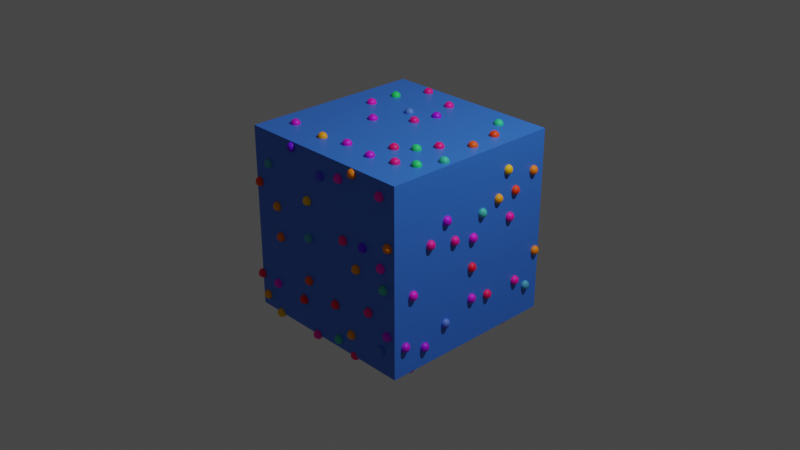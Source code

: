 # Source: Chapter13Final.blend  (saved by Blender 3.2.14; exported with 4.5.12 LTS)
import bpy
from mathutils import Matrix  # noqa: F401  (used for matrix-valued properties, if any)

bpy.ops.wm.read_factory_settings(use_empty=True)
scene = bpy.context.scene
scene.name = 'Scene'

# ---- collections
col_collection = bpy.data.collections.new('Collection'); scene.collection.children.link(col_collection)

# ---- materials (node trees are filled in below, after node groups)
mat_multicolor = bpy.data.materials.new('MultiColor')
mat_multicolor.use_transparent_shadow = False
mat_lightblue = bpy.data.materials.new('LightBlue')
mat_lightblue.alpha_threshold = 0.0
mat_lightblue.use_transparent_shadow = False
mat_lightblue.line_color = (0.0, 0.0, 0.0, 1.0)

# ---- node groups
ng_chapter13start = bpy.data.node_groups.new('Chapter13Start', 'GeometryNodeTree')
_s = ng_chapter13start.interface.new_socket(name='Geometry', in_out='OUTPUT', socket_type='NodeSocketGeometry')
_s = ng_chapter13start.interface.new_socket(name='Geometry', in_out='INPUT', socket_type='NodeSocketGeometry')
ng_chapter13start.is_modifier = True
_N = ng_chapter13start.nodes; _L = ng_chapter13start.links
n0 = _N.new('GeometryNodeStoreNamedAttribute'); n0.name = 'Store Named Attribute'; n0.location = (1436, -263)
n0.data_type = 'FLOAT_VECTOR'
n0.domain = 'CORNER'
n0.inputs[2].default_value = 'UVMap'
n1 = _N.new('NodeGroupInput'); n1.name = 'Group Input'; n1.location = (692, 63)
n2 = _N.new('NodeReroute'); n2.name = 'Reroute'; n2.location = (982, -78)
n2.width = 16
n2.socket_idname = 'NodeSocketGeometry'
n3 = _N.new('GeometryNodeDistributePointsOnFaces'); n3.name = 'Distribute Points on Faces'; n3.location = (824, -83)
n3.hide = True
n3.distribute_method = 'POISSON'
n3.use_legacy_normal = True
n3.inputs[2].default_value = 0.2
n4 = _N.new('NodeGroupInput'); n4.name = 'Group Input.002'; n4.location = (653, -40)
n5 = _N.new('GeometryNodeSetPosition'); n5.name = 'Set Position'; n5.location = (1170, -37)
n6 = _N.new('GeometryNodeSetPosition'); n6.name = 'Set Position.002'; n6.location = (1390, -44)
n7 = _N.new('ShaderNodeVectorMath'); n7.name = 'Vector Math.001'; n7.location = (988, -153)
n7.hide = True
n7.operation = 'SUBTRACT'
n7.inputs[1].default_value = (0.5, 0.5, 0.5)
n8 = _N.new('GeometryNodeProximity'); n8.name = 'Geometry Proximity'; n8.location = (1168, -187)
n9 = _N.new('NodeGroupInput'); n9.name = 'Group Input.001'; n9.location = (994, -235)
n10 = _N.new('ShaderNodeMath'); n10.name = 'Math'; n10.location = (644, -145)
n10.operation = 'DIVIDE'
n10.inputs[1].default_value = 30.0
n11 = _N.new('GeometryNodeInputSceneTime'); n11.name = 'Scene Time'; n11.location = (458, -198)
n12 = _N.new('NodeReroute'); n12.name = 'Reroute.001'; n12.location = (1767, 39)
n12.width = 16
n12.socket_idname = 'NodeSocketGeometry'
n13 = _N.new('ShaderNodeTexNoise'); n13.name = 'Noise Texture'; n13.location = (816, -147)
n13.inputs[2].default_value = 15.0
n14 = _N.new('GeometryNodeInstanceOnPoints'); n14.name = 'Instance on Points'; n14.location = (1610, -45)
n15 = _N.new('GeometryNodeMeshIcoSphere'); n15.name = 'Ico Sphere'; n15.location = (1411, -263)
n15.inputs[0].default_value = 0.05
n15.inputs[1].default_value = 3
n16 = _N.new('GeometryNodeSetMaterial'); n16.name = 'Set Material'; n16.location = (1830, -35)
n16.inputs[2].default_value = mat_multicolor
n17 = _N.new('GeometryNodeSetMaterial'); n17.name = 'Set Material.001'; n17.location = (1835, 99)
n17.inputs[2].default_value = mat_lightblue
n18 = _N.new('GeometryNodeJoinGeometry'); n18.name = 'Join Geometry'; n18.location = (2044, 40)
n19 = _N.new('NodeGroupOutput'); n19.name = 'Group Output'; n19.location = (2234, 44)
_L.new(n18.outputs[0], n19.inputs[0])
_L.new(n17.outputs[0], n18.inputs[0])
_L.new(n4.outputs[0], n3.inputs[0])
_L.new(n3.outputs[0], n2.inputs[0])
_L.new(n16.outputs[0], n18.inputs[0])
_L.new(n2.outputs[0], n5.inputs[0])
_L.new(n7.outputs[0], n5.inputs[3])
_L.new(n5.outputs[0], n6.inputs[0])
_L.new(n9.outputs[0], n8.inputs[0])
_L.new(n8.outputs[0], n6.inputs[2])
_L.new(n1.outputs[0], n12.inputs[0])
_L.new(n11.outputs[0], n10.inputs[0])
_L.new(n10.outputs[0], n13.inputs[0])
_L.new(n10.outputs[0], n13.inputs[1])
_L.new(n13.outputs[0], n7.inputs[0])
_L.new(n6.outputs[0], n14.inputs[0])
_L.new(n0.outputs[0], n14.inputs[2])
_L.new(n14.outputs[0], n16.inputs[0])
_L.new(n12.outputs[0], n17.inputs[0])
_L.new(n15.outputs[0], n0.inputs[0])
_L.new(n15.outputs[1], n0.inputs[3])
n19.is_active_output = True

# ---- material node trees
mat_multicolor.use_nodes = True; mat_multicolor.node_tree.nodes.clear()
_N = mat_multicolor.node_tree.nodes; _L = mat_multicolor.node_tree.links
n0 = _N.new('ShaderNodeBsdfPrincipled'); n0.name = 'Principled BSDF'; n0.location = (10, 300)
n0.distribution = 'GGX'
n0.subsurface_method = 'RANDOM_WALK_SKIN'
n0.inputs[3].default_value = 1.45
n0.inputs[27].default_value = (0.0, 0.0, 0.0, 1.0)
n0.inputs[28].default_value = 1.0
n1 = _N.new('ShaderNodeOutputMaterial'); n1.name = 'Material Output'; n1.location = (300, 300)
n2 = _N.new('ShaderNodeObjectInfo'); n2.name = 'Object Info'; n2.location = (-444, 180)
n3 = _N.new('ShaderNodeValToRGB'); n3.name = 'ColorRamp'; n3.location = (-266, 218)
while len(n3.color_ramp.elements) > 1: n3.color_ramp.elements.remove(n3.color_ramp.elements[-1])
n3.color_ramp.elements[0].position = 0.0; n3.color_ramp.elements[0].color = (0.006434, 0.9708, 0.001622, 1.0)
_e = n3.color_ramp.elements.new(0.25); _e.color = (0.1037, 0.0, 1.0, 1.0)
_e = n3.color_ramp.elements.new(0.5); _e.color = (1.0, 0.0002113, 0.6523, 1.0)
_e = n3.color_ramp.elements.new(0.75); _e.color = (1.0, 0.001161, 0.0, 1.0)
_e = n3.color_ramp.elements.new(1.0); _e.color = (1.0, 0.6089, 0.0, 1.0)
_L.new(n0.outputs[0], n1.inputs[0])
_L.new(n2.outputs[5], n3.inputs[0])
_L.new(n3.outputs[0], n0.inputs[0])
n1.is_active_output = True
mat_lightblue.use_nodes = True; mat_lightblue.node_tree.nodes.clear()
_N = mat_lightblue.node_tree.nodes; _L = mat_lightblue.node_tree.links
n0 = _N.new('ShaderNodeOutputMaterial'); n0.name = 'Material Output'; n0.location = (300, 300)
n1 = _N.new('ShaderNodeBsdfPrincipled'); n1.name = 'Principled BSDF'; n1.location = (10, 300)
n1.distribution = 'GGX'
n1.subsurface_method = 'RANDOM_WALK_SKIN'
n1.inputs[0].default_value = (0.03993, 0.1863, 0.8, 1.0)
n1.inputs[2].default_value = 0.4
n1.inputs[3].default_value = 1.45
n1.inputs[27].default_value = (0.0, 0.0, 0.0, 1.0)
n1.inputs[28].default_value = 1.0
_L.new(n1.outputs[0], n0.inputs[0])
n0.is_active_output = True

# ---- world
world_world = bpy.data.worlds.new('World'); scene.world = world_world
world_world.use_nodes = True; world_world.node_tree.nodes.clear()
_N = world_world.node_tree.nodes; _L = world_world.node_tree.links
n0 = _N.new('ShaderNodeOutputWorld'); n0.name = 'World Output'; n0.location = (300, 300)
n1 = _N.new('ShaderNodeBackground'); n1.name = 'Background'; n1.location = (10, 300)
n1.inputs[0].default_value = (0.05088, 0.05088, 0.05088, 1.0)
_L.new(n1.outputs[0], n0.inputs[0])
n0.is_active_output = True
world_world.color = (0.05088, 0.05088, 0.05088)
world_world.use_sun_shadow = False
world_world.sun_shadow_jitter_overblur = 0.0

# ---- cameras
cam_camera = bpy.data.cameras.new('Camera')
cam_camera.clip_end = 100.0
cam_camera.ortho_scale = 7.314

# ---- lights
light_light = bpy.data.lights.new('Light', 'POINT')
light_light.transmission_factor = 0.0
light_light.energy = 1000.0
light_light.shadow_soft_size = 0.1
light_light.shadow_maximum_resolution = 0.006
light_light.use_absolute_resolution = True

# ---- meshes
me_cube = bpy.data.meshes.new('Cube')
me_cube.from_pydata([(1.0, 1.0, 1.0), (1.0, 1.0, -1.0), (1.0, -1.0, 1.0), (1.0, -1.0, -1.0), (-1.0, 1.0, 1.0), (-1.0, 1.0, -1.0), (-1.0, -1.0, 1.0), (-1.0, -1.0, -1.0)], [], [(0, 4, 6, 2), (3, 2, 6, 7), (7, 6, 4, 5), (5, 1, 3, 7), (1, 0, 2, 3), (5, 4, 0, 1)])
_uv = me_cube.uv_layers.new(name='UVMap')
_uv.uv.foreach_set('vector', [0.625, 0.5, 0.875, 0.5, 0.875, 0.75, 0.625, 0.75, 0.375, 0.75, 0.625, 0.75, 0.625, 1.0, 0.375, 1.0, 0.375, 0.0, 0.625, 0.0, 0.625, 0.25, 0.375, 0.25, 0.125, 0.5, 0.375, 0.5, 0.375, 0.75, 0.125, 0.75, 0.375, 0.5, 0.625, 0.5, 0.625, 0.75, 0.375, 0.75, 0.375, 0.25, 0.625, 0.25, 0.625, 0.5, 0.375, 0.5])
me_cube.use_mirror_vertex_groups = False
me_cube.update()

# ---- objects
ob_chapter13 = bpy.data.objects.new('Chapter13', me_cube)
ob_light = bpy.data.objects.new('Light', light_light)
ob_camera = bpy.data.objects.new('Camera', cam_camera)

# ---- transforms, parenting, visibility, modifiers, constraints
ob_chapter13.location = (0.0, 0.0, 0.0)
ob_chapter13.lock_rotations_4d = False
ob_chapter13.empty_display_type = 'ARROWS'
ob_chapter13.lineart.crease_threshold = 0.0
_m = ob_chapter13.modifiers.new('GeometryNodes', 'NODES')
_m.node_group = ng_chapter13start
ob_light.location = (4.076, 1.005, 5.904)
ob_light.rotation_euler = (0.6503, 0.05522, 1.866)
ob_light.lock_rotations_4d = False
ob_light.empty_display_type = 'ARROWS'
ob_light.color = (0.0, 0.0, 0.0, 0.0)
ob_light.lineart.crease_threshold = 0.0
ob_camera.location = (7.359, -6.926, 4.958)
ob_camera.rotation_euler = (1.109, 0.0, 0.8149)
ob_camera.lock_rotations_4d = False
ob_camera.empty_display_type = 'ARROWS'
ob_camera.color = (0.0, 0.0, 0.0, 0.0)
ob_camera.display_type = 'WIRE'
ob_camera.lineart.crease_threshold = 0.0

# ---- collection membership
col_collection.objects.link(ob_chapter13)
col_collection.objects.link(ob_light)
col_collection.objects.link(ob_camera)

# ---- scene / render settings (as saved in the file)
scene.camera = ob_camera
scene.frame_start = 1; scene.frame_end = 500; scene.frame_set(16)
scene.render.engine = 'BLENDER_EEVEE_NEXT'
scene.cycles.sampling_pattern = 'TABULATED_SOBOL'
scene.cycles.use_light_tree = False
scene.eevee.use_gtao = True
scene.eevee.use_raytracing = True
scene.view_settings.view_transform = 'Filmic'
bpy.context.view_layer.update()
